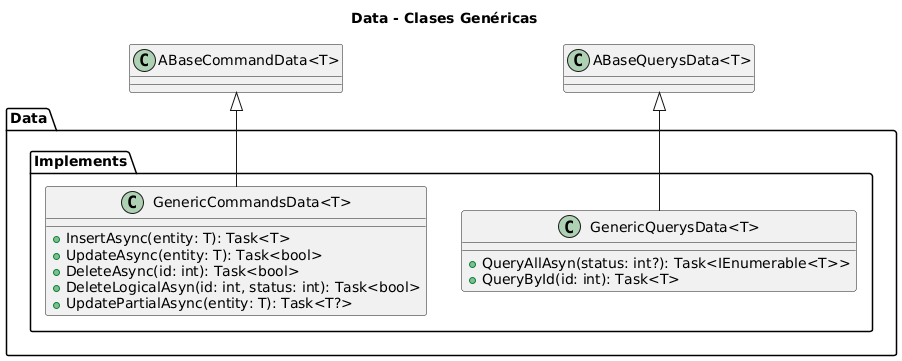

The diagram above was rendered by PlantUML. Its source (embedded in the PNG):
@startuml
title Data - Clases Genéricas

package "Data.Implements" {
  class "GenericCommandsData<T>" {
    +InsertAsync(entity: T): Task<T>
    +UpdateAsync(entity: T): Task<bool>
    +DeleteAsync(id: int): Task<bool>
    +DeleteLogicalAsyn(id: int, status: int): Task<bool>
    +UpdatePartialAsync(entity: T): Task<T?>
  }

  class "GenericQuerysData<T>" {
    +QueryAllAsyn(status: int?): Task<IEnumerable<T>>
    +QueryById(id: int): Task<T>
  }
}

"ABaseCommandData<T>" <|-- "GenericCommandsData<T>"
"ABaseQuerysData<T>" <|-- "GenericQuerysData<T>"
@enduml